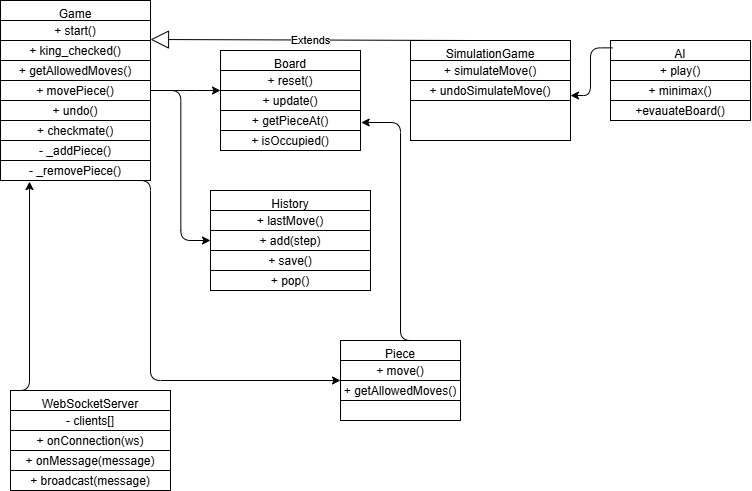

The diagram above was exported from draw.io. Its source (the exported page's mxGraphModel, read from the mxfile embedded in the PNG):
<mxGraphModel dx="873" dy="514" grid="1" gridSize="10" guides="1" tooltips="1" connect="1" arrows="1" fold="1" page="1" pageScale="1" pageWidth="827" pageHeight="1169" math="0" shadow="0">
  <root>
    <mxCell id="0" />
    <mxCell id="1" parent="0" />
    <object label="Game" id="M8ialApLeju9WesnbVtQ-1">
      <mxCell style="shape=rectangle;whiteSpace=wrap;html=1;fontFamily=Helvetica;verticalAlign=top;" vertex="1" parent="1">
        <mxGeometry x="40" y="10" width="150" height="180" as="geometry" />
      </mxCell>
    </object>
    <mxCell id="M8ialApLeju9WesnbVtQ-2" value="+ movePiece()" vertex="1" parent="M8ialApLeju9WesnbVtQ-1">
      <mxGeometry y="80" width="150" height="20" as="geometry" />
    </mxCell>
    <mxCell id="M8ialApLeju9WesnbVtQ-3" value="+ king_checked()" vertex="1" parent="M8ialApLeju9WesnbVtQ-1">
      <mxGeometry y="40" width="150" height="20" as="geometry" />
    </mxCell>
    <mxCell id="M8ialApLeju9WesnbVtQ-4" value="+ getAllowedMoves()" vertex="1" parent="M8ialApLeju9WesnbVtQ-1">
      <mxGeometry y="60" width="150" height="20" as="geometry" />
    </mxCell>
    <mxCell id="M8ialApLeju9WesnbVtQ-39" value="+ start()" vertex="1" parent="M8ialApLeju9WesnbVtQ-1">
      <mxGeometry y="20" width="150" height="20" as="geometry" />
    </mxCell>
    <mxCell id="M8ialApLeju9WesnbVtQ-40" value="+ undo()" vertex="1" parent="M8ialApLeju9WesnbVtQ-1">
      <mxGeometry y="100" width="150" height="20" as="geometry" />
    </mxCell>
    <mxCell id="M8ialApLeju9WesnbVtQ-41" value="+ checkmate()" vertex="1" parent="M8ialApLeju9WesnbVtQ-1">
      <mxGeometry y="120" width="150" height="20" as="geometry" />
    </mxCell>
    <mxCell id="M8ialApLeju9WesnbVtQ-42" value="- _addPiece()" vertex="1" parent="M8ialApLeju9WesnbVtQ-1">
      <mxGeometry y="140" width="150" height="20" as="geometry" />
    </mxCell>
    <mxCell id="M8ialApLeju9WesnbVtQ-43" value="- _removePiece()" vertex="1" parent="M8ialApLeju9WesnbVtQ-1">
      <mxGeometry y="160" width="150" height="20" as="geometry" />
    </mxCell>
    <mxCell id="M8ialApLeju9WesnbVtQ-8" value="Piece" style="shape=rectangle;whiteSpace=wrap;html=1;verticalAlign=top;" vertex="1" parent="1">
      <mxGeometry x="380" y="350" width="120" height="80" as="geometry" />
    </mxCell>
    <mxCell id="M8ialApLeju9WesnbVtQ-9" value="+ move()" vertex="1" parent="M8ialApLeju9WesnbVtQ-8">
      <mxGeometry y="20" width="120" height="20" as="geometry" />
    </mxCell>
    <mxCell id="M8ialApLeju9WesnbVtQ-10" value="+ getAllowedMoves()" vertex="1" parent="M8ialApLeju9WesnbVtQ-8">
      <mxGeometry y="40" width="120" height="20" as="geometry" />
    </mxCell>
    <mxCell id="M8ialApLeju9WesnbVtQ-11" value="SimulationGame" style="shape=rectangle;whiteSpace=wrap;html=1;verticalAlign=top;" vertex="1" parent="1">
      <mxGeometry x="450" y="50" width="160" height="100" as="geometry" />
    </mxCell>
    <mxCell id="M8ialApLeju9WesnbVtQ-12" value="+ simulateMove()" vertex="1" parent="M8ialApLeju9WesnbVtQ-11">
      <mxGeometry y="20" width="160" height="20" as="geometry" />
    </mxCell>
    <mxCell id="M8ialApLeju9WesnbVtQ-13" value="+ undoSimulateMove()" vertex="1" parent="M8ialApLeju9WesnbVtQ-11">
      <mxGeometry y="40" width="160" height="20" as="geometry" />
    </mxCell>
    <mxCell id="M8ialApLeju9WesnbVtQ-14" value="AI" style="shape=rectangle;whiteSpace=wrap;html=1;verticalAlign=top;" vertex="1" parent="1">
      <mxGeometry x="650" y="50" width="140" height="80" as="geometry" />
    </mxCell>
    <mxCell id="M8ialApLeju9WesnbVtQ-15" value="+ play()" vertex="1" parent="M8ialApLeju9WesnbVtQ-14">
      <mxGeometry y="20" width="140" height="20" as="geometry" />
    </mxCell>
    <mxCell id="M8ialApLeju9WesnbVtQ-16" value="+ minimax()" vertex="1" parent="M8ialApLeju9WesnbVtQ-14">
      <mxGeometry y="40" width="140" height="20" as="geometry" />
    </mxCell>
    <mxCell id="M8ialApLeju9WesnbVtQ-48" value="+evauateBoard()" vertex="1" parent="M8ialApLeju9WesnbVtQ-14">
      <mxGeometry y="60" width="140" height="20" as="geometry" />
    </mxCell>
    <mxCell id="M8ialApLeju9WesnbVtQ-17" value="History" style="shape=rectangle;whiteSpace=wrap;html=1;verticalAlign=top;" vertex="1" parent="1">
      <mxGeometry x="250" y="200" width="160" height="100" as="geometry" />
    </mxCell>
    <mxCell id="M8ialApLeju9WesnbVtQ-18" value="+ lastMove()" vertex="1" parent="M8ialApLeju9WesnbVtQ-17">
      <mxGeometry y="20" width="160" height="20" as="geometry" />
    </mxCell>
    <mxCell id="M8ialApLeju9WesnbVtQ-19" value="+ add(step)" vertex="1" parent="M8ialApLeju9WesnbVtQ-17">
      <mxGeometry y="40" width="160" height="20" as="geometry" />
    </mxCell>
    <mxCell id="M8ialApLeju9WesnbVtQ-20" value="+ save()" vertex="1" parent="M8ialApLeju9WesnbVtQ-17">
      <mxGeometry y="60" width="160" height="20" as="geometry" />
    </mxCell>
    <mxCell id="M8ialApLeju9WesnbVtQ-47" value="+ pop()" vertex="1" parent="M8ialApLeju9WesnbVtQ-17">
      <mxGeometry y="80" width="160" height="20" as="geometry" />
    </mxCell>
    <mxCell id="M8ialApLeju9WesnbVtQ-21" value="WebSocketServer" style="shape=rectangle;whiteSpace=wrap;html=1;verticalAlign=top;" vertex="1" parent="1">
      <mxGeometry x="50" y="400" width="160" height="100" as="geometry" />
    </mxCell>
    <mxCell id="M8ialApLeju9WesnbVtQ-22" value="- clients[]" vertex="1" parent="M8ialApLeju9WesnbVtQ-21">
      <mxGeometry y="20" width="160" height="20" as="geometry" />
    </mxCell>
    <mxCell id="M8ialApLeju9WesnbVtQ-23" value="+ onConnection(ws)" vertex="1" parent="M8ialApLeju9WesnbVtQ-21">
      <mxGeometry y="40" width="160" height="20" as="geometry" />
    </mxCell>
    <mxCell id="M8ialApLeju9WesnbVtQ-24" value="+ onMessage(message)" vertex="1" parent="M8ialApLeju9WesnbVtQ-21">
      <mxGeometry y="60" width="160" height="20" as="geometry" />
    </mxCell>
    <mxCell id="M8ialApLeju9WesnbVtQ-53" value="+ broadcast(message)" vertex="1" parent="M8ialApLeju9WesnbVtQ-21">
      <mxGeometry y="80" width="160" height="20" as="geometry" />
    </mxCell>
    <mxCell id="M8ialApLeju9WesnbVtQ-25" style="edgeStyle=elbowEdgeStyle;" edge="1" parent="1" source="M8ialApLeju9WesnbVtQ-1" target="M8ialApLeju9WesnbVtQ-5">
      <mxGeometry relative="1" as="geometry" />
    </mxCell>
    <mxCell id="M8ialApLeju9WesnbVtQ-26" style="edgeStyle=elbowEdgeStyle;exitX=0.852;exitY=1;exitDx=0;exitDy=0;exitPerimeter=0;" edge="1" parent="1" source="M8ialApLeju9WesnbVtQ-1" target="M8ialApLeju9WesnbVtQ-8">
      <mxGeometry relative="1" as="geometry">
        <mxPoint x="190" y="180" as="sourcePoint" />
        <Array as="points">
          <mxPoint x="190" y="270" />
          <mxPoint x="190" y="190" />
        </Array>
      </mxGeometry>
    </mxCell>
    <mxCell id="M8ialApLeju9WesnbVtQ-27" style="edgeStyle=elbowEdgeStyle;" edge="1" parent="1" source="M8ialApLeju9WesnbVtQ-1" target="M8ialApLeju9WesnbVtQ-17">
      <mxGeometry relative="1" as="geometry" />
    </mxCell>
    <mxCell id="M8ialApLeju9WesnbVtQ-28" style="edgeStyle=elbowEdgeStyle;exitX=0.014;exitY=0.092;exitDx=0;exitDy=0;entryX=1;entryY=0.75;entryDx=0;entryDy=0;exitPerimeter=0;" edge="1" parent="1" source="M8ialApLeju9WesnbVtQ-14" target="M8ialApLeju9WesnbVtQ-13">
      <mxGeometry relative="1" as="geometry">
        <mxPoint x="620" y="110" as="targetPoint" />
        <Array as="points">
          <mxPoint x="630" y="70" />
        </Array>
      </mxGeometry>
    </mxCell>
    <mxCell id="M8ialApLeju9WesnbVtQ-29" style="edgeStyle=elbowEdgeStyle;entryX=0.196;entryY=1.006;entryDx=0;entryDy=0;entryPerimeter=0;" edge="1" parent="1" target="M8ialApLeju9WesnbVtQ-1">
      <mxGeometry relative="1" as="geometry">
        <mxPoint x="50" y="400" as="sourcePoint" />
        <mxPoint x="70" y="170" as="targetPoint" />
        <Array as="points">
          <mxPoint x="69" y="380" />
          <mxPoint x="70" y="210" />
        </Array>
      </mxGeometry>
    </mxCell>
    <mxCell id="M8ialApLeju9WesnbVtQ-5" value="Board" style="shape=rectangle;whiteSpace=wrap;html=1;verticalAlign=top;" vertex="1" parent="1">
      <mxGeometry x="260" y="60" width="140" height="80" as="geometry" />
    </mxCell>
    <mxCell id="M8ialApLeju9WesnbVtQ-6" value="+ reset()" vertex="1" parent="M8ialApLeju9WesnbVtQ-5">
      <mxGeometry y="20" width="140" height="20" as="geometry" />
    </mxCell>
    <mxCell id="M8ialApLeju9WesnbVtQ-7" value="+ update()" vertex="1" parent="M8ialApLeju9WesnbVtQ-5">
      <mxGeometry y="40" width="140" height="20" as="geometry" />
    </mxCell>
    <mxCell id="M8ialApLeju9WesnbVtQ-45" value="+ getPieceAt()" vertex="1" parent="M8ialApLeju9WesnbVtQ-5">
      <mxGeometry y="60" width="140" height="20" as="geometry" />
    </mxCell>
    <mxCell id="M8ialApLeju9WesnbVtQ-33" value="Extends" style="endArrow=block;endSize=16;endFill=0;html=1;rounded=0;entryX=1;entryY=0;entryDx=0;entryDy=0;" edge="1" parent="1">
      <mxGeometry width="160" relative="1" as="geometry">
        <mxPoint x="510" y="50" as="sourcePoint" />
        <mxPoint x="190" y="49" as="targetPoint" />
      </mxGeometry>
    </mxCell>
    <mxCell id="M8ialApLeju9WesnbVtQ-35" style="edgeStyle=elbowEdgeStyle;entryX=1.005;entryY=0.9;entryDx=0;entryDy=0;exitX=0.75;exitY=0;exitDx=0;exitDy=0;entryPerimeter=0;" edge="1" parent="1" source="M8ialApLeju9WesnbVtQ-8" target="M8ialApLeju9WesnbVtQ-5">
      <mxGeometry relative="1" as="geometry">
        <mxPoint x="220" y="280" as="sourcePoint" />
        <mxPoint x="140" y="210" as="targetPoint" />
        <Array as="points">
          <mxPoint x="440" y="220" />
          <mxPoint x="200" y="220" />
        </Array>
      </mxGeometry>
    </mxCell>
    <mxCell id="M8ialApLeju9WesnbVtQ-46" value="+ isOccupied()" vertex="1" parent="1">
      <mxGeometry x="260" y="140" width="140" height="20" as="geometry" />
    </mxCell>
  </root>
</mxGraphModel>